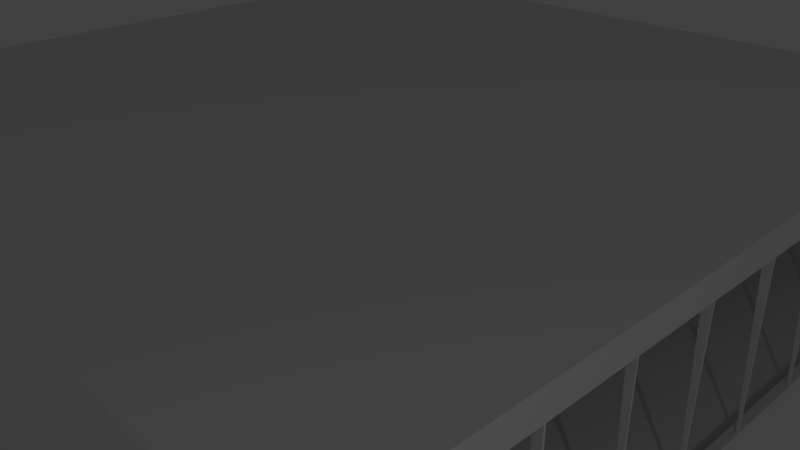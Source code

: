 # Source: flat.blend  (saved by Blender 2.70.0; exported with 4.5.12 LTS)
import bpy
from mathutils import Matrix  # noqa: F401  (used for matrix-valued properties, if any)

bpy.ops.wm.read_factory_settings(use_empty=True)
scene = bpy.context.scene
scene.name = 'Scene'

# ---- collections
col_collection_1 = bpy.data.collections.new('Collection 1'); scene.collection.children.link(col_collection_1)

# ---- materials (node trees are filled in below, after node groups)
mat_wood = bpy.data.materials.new('wood')
mat_wood.alpha_threshold = 0.0
mat_wood.use_transparent_shadow = False
mat_wood.preview_render_type = 'FLAT'
mat_wood.roughness = 0.5
mat_wood.line_color = (0.0, 0.0, 0.0, 1.0)
mat_material = bpy.data.materials.new('Material')
mat_material.alpha_threshold = 0.0
mat_material.use_transparent_shadow = False
mat_material.roughness = 0.5
mat_material.line_color = (0.0, 0.0, 0.0, 1.0)

# ---- material node trees

# ---- world
world_world = bpy.data.worlds.new('World'); scene.world = world_world
world_world.color = (0.05088, 0.05088, 0.05088)
world_world.use_sun_shadow = False
world_world.sun_shadow_jitter_overblur = 0.0
world_world.cycles.sampling_method = 'MANUAL'
world_world.cycles.sample_map_resolution = 256

# ---- cameras
cam_camera = bpy.data.cameras.new('Camera')
cam_camera.clip_end = 100.0
cam_camera.lens = 35.0
cam_camera.sensor_width = 32.0
cam_camera.sensor_height = 18.0
cam_camera.ortho_scale = 7.314
cam_camera.dof.focus_distance = 0.0
cam_camera.dof.aperture_fstop = 128.0

# ---- lights
light_lamp = bpy.data.lights.new('Lamp', 'POINT')
light_lamp.transmission_factor = 0.0
light_lamp.cutoff_distance = 30.0
light_lamp.energy = 100.0
light_lamp.shadow_buffer_clip_start = 1.001
light_lamp.shadow_soft_size = 0.1
light_lamp.shadow_maximum_resolution = 0.006
light_lamp.use_absolute_resolution = True
light_lamp.cycles.use_multiple_importance_sampling = False

# ---- meshes
me_cube_003 = bpy.data.meshes.new('Cube.003')
me_cube_003.from_pydata([(1.527, 801.3, -1.0), (1.527, 803.3, -1.0), (3.527, 803.3, -1.0), (3.527, 801.3, -1.0), (-5.037, 801.3, 1.0), (-5.037, 803.3, 1.0), (4.942, 803.3, 1.0), (4.942, 801.3, 1.0), (0.8512, 701.4, -1.0), (0.8512, 703.4, -1.0), (2.851, 703.4, -1.0), (2.851, 701.4, -1.0), (-5.033, 701.4, 1.0), (-5.033, 703.4, 1.0), (4.711, 703.4, 1.0), (4.711, 701.4, 1.0), (1.89, 600.8, -1.0), (1.89, 602.8, -1.0), (3.89, 602.8, -1.0), (3.89, 600.8, -1.0), (-5.112, 600.8, 1.0), (-5.112, 602.8, 1.0), (4.792, 602.8, 1.0), (4.792, 600.8, 1.0), (1.89, 499.3, -1.0), (1.89, 501.3, -1.0), (3.89, 501.3, -1.0), (3.89, 499.3, -1.0), (-4.844, 499.3, 1.0), (-4.844, 501.3, 1.0), (4.889, 501.3, 1.0), (4.889, 499.3, 1.0), (1.89, 398.7, -1.0), (1.89, 400.7, -1.0), (3.89, 400.7, -1.0), (3.89, 398.7, -1.0), (-5.069, 398.7, 1.0), (-4.987, 400.7, 1.0), (4.78, 400.7, 1.0), (4.849, 398.7, 1.0), (-1.0, 301.7, -1.0), (-1.0, 303.7, -1.0), (1.0, 303.7, -1.0), (1.0, 301.7, -1.0), (-5.019, 301.7, 1.0), (-5.108, 303.7, 1.0), (4.896, 303.7, 1.0), (4.912, 301.7, 1.0), (0.1003, 201.1, -1.0), (0.1003, 203.1, -1.0), (2.1, 203.1, -1.0), (2.1, 201.1, -1.0), (-4.767, 201.1, 1.0), (-5.134, 203.1, 1.0), (4.281, 203.1, 1.0), (4.342, 201.1, 1.0), (0.1003, 99.62, -1.0), (0.1003, 101.6, -1.0), (2.1, 101.6, -1.0), (2.1, 99.62, -1.0), (-5.288, 99.62, 1.0), (-5.411, 101.6, 1.0), (4.803, 101.6, 1.0), (4.665, 99.62, 1.0), (0.1003, -1.0, -1.0), (0.1003, 1.0, -1.0), (2.1, 1.0, -1.0), (2.1, -1.0, -1.0), (-5.394, -1.0, 1.0), (-5.346, 1.0, 1.0), (4.568, 1.0, 1.0), (4.092, -1.0, 1.0)], [], [(4, 5, 1, 0), (5, 6, 2, 1), (6, 7, 3, 2), (7, 4, 0, 3), (0, 1, 2, 3), (7, 6, 5, 4), (12, 13, 9, 8), (13, 14, 10, 9), (14, 15, 11, 10), (15, 12, 8, 11), (8, 9, 10, 11), (15, 14, 13, 12), (20, 21, 17, 16), (21, 22, 18, 17), (22, 23, 19, 18), (23, 20, 16, 19), (16, 17, 18, 19), (23, 22, 21, 20), (28, 29, 25, 24), (29, 30, 26, 25), (30, 31, 27, 26), (31, 28, 24, 27), (24, 25, 26, 27), (31, 30, 29, 28), (36, 37, 33, 32), (37, 38, 34, 33), (38, 39, 35, 34), (39, 36, 32, 35), (32, 33, 34, 35), (39, 38, 37, 36), (44, 45, 41, 40), (45, 46, 42, 41), (46, 47, 43, 42), (47, 44, 40, 43), (40, 41, 42, 43), (47, 46, 45, 44), (52, 53, 49, 48), (53, 54, 50, 49), (54, 55, 51, 50), (55, 52, 48, 51), (48, 49, 50, 51), (55, 54, 53, 52), (60, 61, 57, 56), (61, 62, 58, 57), (62, 63, 59, 58), (63, 60, 56, 59), (56, 57, 58, 59), (63, 62, 61, 60), (68, 69, 65, 64), (69, 70, 66, 65), (70, 71, 67, 66), (71, 68, 64, 67), (64, 65, 66, 67), (71, 70, 69, 68)])
me_cube_003.use_remesh_preserve_volume = False
me_cube_003.use_remesh_preserve_attributes = False
me_cube_003.use_mirror_vertex_groups = False
me_cube_003.update()
me_plane_001 = bpy.data.meshes.new('Plane.001')
me_plane_001.from_pydata([(-1.0, -1.0, 0.0), (1.0, -1.0, 0.0), (-1.0, 1.0, 0.0), (1.0, 1.0, 0.0)], [], [(0, 1, 3, 2)])
me_plane_001.materials.append(mat_wood)
me_plane_001.use_remesh_preserve_volume = False
me_plane_001.use_remesh_preserve_attributes = False
me_plane_001.use_mirror_vertex_groups = False
me_plane_001.update()
me_cube = bpy.data.meshes.new('Cube')
me_cube.from_pydata([(-1.0, -1.0, -1.0), (-1.0, 1.0, -1.0), (1.0, 1.0, -1.0), (1.0, -1.0, -1.0), (-1.0, -1.0, 1.0), (-1.0, 1.0, 1.0), (1.0, 1.0, 1.0), (1.0, -1.0, 1.0)], [], [(4, 5, 1, 0), (5, 6, 2, 1), (6, 7, 3, 2), (7, 4, 0, 3), (0, 1, 2, 3), (7, 6, 5, 4)])
me_cube.use_remesh_preserve_volume = False
me_cube.use_remesh_preserve_attributes = False
me_cube.use_mirror_vertex_groups = False
me_cube.update()
me_cube_002 = bpy.data.meshes.new('Cube.002')
me_cube_002.from_pydata([(1.0, 1.0, -1.0), (1.0, -1.0, -1.0), (0.98, -0.98, -1.0), (0.98, 0.98, -1.0), (0.18, 0.98, -1.0), (-1.0, 1.0, -1.0), (1.0, 1.0, 1.0), (-1.0, 1.0, 1.0), (1.0, -0.98, -0.9), (-1.0, -1.0, -1.0), (-0.18, -0.98, -1.0), (-0.18, -0.94, -1.0), (-0.15, -0.94, -1.0), (-0.15, -0.98, -1.0), (0.15, -0.98, -1.0), (0.15, -0.9349, -1.0), (0.18, -0.9349, -1.0), (0.18, -0.98, -1.0), (0.98, -0.98, 1.0), (0.98, 0.98, 1.0), (0.98, 0.98, 0.9), (0.98, -0.98, 0.9), (0.98, -0.98, -0.9), (0.98, 0.98, -0.9), (0.18, 0.98, 1.0), (0.8583, 0.98, -0.9), (0.8583, 0.98, 0.9), (-0.94, 0.15, -1.0), (-0.98, 0.15, -1.0), (-0.98, -0.15, -1.0), (-0.95, -0.15, -1.0), (-0.98, -0.18, -1.0), (-0.98, -0.98, -1.0), (0.15, 0.95, -1.0), (0.15, 0.98, -1.0), (-0.15, 0.98, -1.0), (-0.15, 0.94, -1.0), (-0.18, 0.94, -1.0), (-0.18, 0.98, -1.0), (-0.98, 0.98, -1.0), (-0.98, 0.18, -1.0), (-0.94, 0.18, -1.0), (1.0, -1.0, 1.0), (1.0, 0.98, -0.9), (-1.0, -1.0, 1.0), (1.0, -0.98, 0.9), (-0.18, -0.18, -1.0), (-0.18, -0.74, -1.0), (-0.18, -0.74, 0.8), (-0.18, -0.94, 0.8), (-0.18, -0.98, 1.0), (-0.18, -0.18, 1.0), (-0.15, -0.94, 0.8), (-0.15, -0.74, 0.8), (-0.15, -0.74, -1.0), (-0.15, -0.1, -1.0), (-0.15, -0.1, 0.8), (-0.15, 0.1, 0.8), (-0.15, 0.1, -1.0), (-0.15, 0.22, -1.0), (-0.15, 0.22, 0.8), (-0.15, 0.94, 0.8), (-0.15, 0.98, 1.0), (-0.15, -0.08333, 1.0), (-0.15, -0.98, 1.0), (0.15, -0.98, 1.0), (0.15, -0.4, 0.8), (0.15, -0.4, -0.2), (0.15, 0.4, -0.2), (0.15, 0.4549, -0.2798), (0.15, 0.4549, -1.0), (0.15, -0.4549, -1.0), (0.15, -0.4549, 0.8), (0.15, -0.9349, 0.8), (0.18, -0.9349, 0.8), (0.18, 0.4549, -0.2757), (0.18, 0.4, -0.2), (0.18, -0.4, -0.2), (0.18, -0.4, 0.8), (0.18, -0.98, 1.0), (0.18, -0.4549, 0.8), (0.18, -0.4549, -1.0), (0.18, 0.4549, -1.0), (1.0, 0.98, 0.9), (0.8583, 0.98, 0.9), (0.8583, 0.98, -0.9), (0.18, 0.4, 0.8), (0.18, 0.4549, 0.8), (0.18, 0.9349, 0.8), (0.18, 0.9349, -0.9377), (-0.94, 0.15, 0.8), (-0.94, 0.18, 0.8), (-0.18, 0.15, 1.0), (-0.18, 0.15, 1.0), (-0.98, 0.15, 1.0), (-0.42, 0.15, 0.8), (-0.22, 0.15, 0.8), (-0.22, 0.15, 0.8), (-0.22, 0.15, -1.0), (-0.18, 0.15, -1.0), (-0.98, -0.15, 1.0), (-0.18, -0.15, -1.0), (-0.22, -0.15, -1.0), (-0.22, -0.15, 0.8), (-0.42, -0.15, 0.8), (-0.42, -0.15, -1.0), (-0.18, -0.15, 1.0), (-0.42, -0.18, -1.0), (-0.98, -0.18, 1.0), (-0.98, -0.98, 1.0), (0.15, 0.9349, -1.0), (0.18, 0.9349, -1.0), (0.15, 0.9349, -0.978), (0.15, 0.9349, 0.8), (0.15, 0.4549, 0.8), (0.15, 0.4, 0.8), (0.15, 0.8833, 1.0), (0.15, 0.98, 1.0), (-0.18, 0.94, 0.8), (-0.18, 0.98, 1.0), (-0.98, 0.98, 1.0), (-0.98, 0.18, 1.0), (-0.18, 0.18, -1.0), (-0.22, 0.18, -1.0), (-0.22, 0.18, 0.8), (-0.22, 0.18, 0.8), (-0.42, 0.18, 0.8), (-0.18, 0.18, 1.0), (-0.18, 0.001772, 1.0), (-0.42, -0.18, 0.8), (-0.22, -0.18, 0.8), (-0.22, -0.18, -1.0), (-0.18, -0.1, -1.0), (-0.18, -0.1, 0.8), (-0.18, 0.1, 0.8), (-0.18, 0.1, -1.0), (-0.18, 0.22, -1.0), (-0.18, 0.22, 0.8)], [], [(0, 1, 2, 3, 4, 5), (6, 0, 5, 7), (1, 0, 43, 8, 45, 42), (1, 9, 10, 11, 12, 13, 14, 15, 16, 17, 2), (3, 2, 18, 19, 20, 21, 22, 23), (19, 24, 4, 3, 23, 25, 26, 20), (27, 28, 29, 30, 31, 32, 10, 9, 5, 4, 33, 34, 35, 36, 37, 38, 39, 40, 41), (6, 7, 24, 19, 18, 42), (9, 44, 7, 5), (1, 42, 44, 9), (46, 47, 48, 49, 11, 10, 50, 51), (13, 12, 52, 53, 54, 55, 56, 57, 58, 59, 60, 61, 36, 35, 62, 63, 64), (14, 13, 64, 65), (14, 65, 66, 67, 68, 69, 70, 71, 72, 73, 15), (74, 16, 15, 73), (75, 76, 77, 78, 79, 17, 16, 74, 80, 81, 82), (2, 17, 79, 18), (83, 45, 21, 20, 26, 84), (45, 8, 22, 21), (8, 43, 85, 25, 23, 22), (4, 24, 79, 78, 86, 76, 75, 87, 88, 89), (26, 25, 85, 84), (90, 27, 41, 91), (92, 93, 94, 28, 27, 90, 95, 96, 97, 98, 99), (29, 28, 94, 100), (101, 102, 103, 104, 105, 30, 29, 100, 106), (107, 31, 30, 105), (32, 31, 108, 109), (10, 32, 109, 50), (110, 33, 4, 111), (33, 112, 113, 114, 69, 68, 115, 66, 65, 116, 117, 34), (117, 62, 35, 34), (118, 37, 36, 61), (119, 120, 39, 38), (40, 39, 120, 121), (122, 123, 124, 125, 126, 91, 41, 40, 121, 127), (7, 121, 120, 119, 127, 93, 92, 128, 51, 63, 62, 117, 116, 24), (42, 18, 79, 24, 116, 65, 64, 63, 51, 50, 44), (0, 6, 42, 45, 83, 43), (7, 44, 50, 109, 108, 51, 128, 106, 100, 94, 93, 127, 121), (51, 108, 31, 107, 129, 130, 131, 46), (47, 46, 131, 102, 101, 132, 55, 54), (56, 55, 132, 133), (57, 56, 133, 134), (134, 135, 58, 57), (59, 58, 135, 99, 98, 123, 122, 136), (60, 59, 136, 137), (61, 60, 137, 118), (78, 77, 67, 66), (77, 76, 68, 67), (71, 70, 82, 81), (72, 71, 81, 80), (80, 74, 73, 72), (75, 82, 70, 69, 114, 87), (43, 83, 84, 85), (4, 89, 111), (86, 78, 66, 115), (76, 86, 115, 68), (88, 87, 114, 113), (113, 112, 110, 111, 89, 88), (95, 90, 91, 126), (96, 95, 126, 125), (125, 124, 97, 96), (124, 123, 98, 97), (103, 102, 131, 130), (104, 103, 130, 129), (129, 107, 105, 104), (112, 33, 110), (135, 134, 133, 132, 101, 106, 128, 92, 99), (122, 127, 119, 38, 37, 118, 137, 136), (53, 52, 49, 48), (48, 47, 54, 53), (52, 12, 11, 49)])
me_cube_002.materials.append(mat_material)
me_cube_002.use_remesh_preserve_volume = False
me_cube_002.use_remesh_preserve_attributes = False
me_cube_002.use_mirror_vertex_groups = False
me_cube_002.update()

# ---- objects
ob_fenetres = bpy.data.objects.new('fenetres', me_cube_003)
ob_sol = bpy.data.objects.new('sol', me_plane_001)
ob_dalle = bpy.data.objects.new('dalle', me_cube)
ob_murs = bpy.data.objects.new('murs', me_cube_002)
ob_lamp = bpy.data.objects.new('Lamp', light_lamp)
ob_camera = bpy.data.objects.new('Camera', cam_camera)

# ---- transforms, parenting, visibility, modifiers, constraints
ob_fenetres.location = (4.95, -4.013, 1.0)
ob_fenetres.scale = (0.01, 0.01, 1.0)
ob_fenetres.lineart.crease_threshold = 0.0
ob_sol.location = (0.0, 0.0, 0.0)
ob_sol.scale = (5.0, 5.0, 1.0)
ob_sol.lineart.crease_threshold = 0.0
ob_dalle.location = (0.0, 0.0, 2.1)
ob_dalle.scale = (5.0, 5.0, 0.1)
ob_dalle.lineart.crease_threshold = 0.0
ob_murs.location = (0.0, 0.0, 1.0)
ob_murs.scale = (5.0, 5.0, 1.0)
ob_murs.lock_rotations_4d = False
ob_murs.empty_display_type = 'ARROWS'
ob_murs.lineart.crease_threshold = 0.0
ob_lamp.location = (11.08, -6.943, 4.903)
ob_lamp.rotation_euler = (0.6503, 0.05522, 1.866)
ob_lamp.lock_rotations_4d = False
ob_lamp.empty_display_type = 'ARROWS'
ob_lamp.color = (0.0, 0.0, 0.0, 0.0)
ob_lamp.lineart.crease_threshold = 0.0
ob_camera.location = (7.481, -6.508, 5.344)
ob_camera.rotation_euler = (1.109, 0.01082, 0.8149)
ob_camera.lock_rotations_4d = False
ob_camera.empty_display_type = 'ARROWS'
ob_camera.color = (0.0, 0.0, 0.0, 0.0)
ob_camera.display_type = 'WIRE'
ob_camera.lineart.crease_threshold = 0.0

# ---- collection membership
col_collection_1.objects.link(ob_fenetres)
col_collection_1.objects.link(ob_sol)
col_collection_1.objects.link(ob_dalle)
col_collection_1.objects.link(ob_murs)
col_collection_1.objects.link(ob_lamp)
col_collection_1.objects.link(ob_camera)

# ---- scene / render settings (as saved in the file)
scene.camera = ob_camera
scene.frame_start = 1; scene.frame_end = 250; scene.frame_set(4)
scene.render.engine = 'BLENDER_EEVEE_NEXT'
scene.render.resolution_percentage = 50
scene.render.dither_intensity = 0.0
scene.cycles.use_denoising = False
scene.cycles.samples = 10
scene.cycles.sampling_pattern = 'TABULATED_SOBOL'
scene.cycles.light_sampling_threshold = 0.0
scene.cycles.use_adaptive_sampling = False
scene.cycles.use_light_tree = False
scene.cycles.blur_glossy = 0.0
scene.cycles.volume_bounces = 1
scene.cycles.pixel_filter_type = 'GAUSSIAN'
scene.cycles.sample_clamp_indirect = 0.0
scene.view_settings.view_transform = 'Standard'
bpy.context.view_layer.update()
